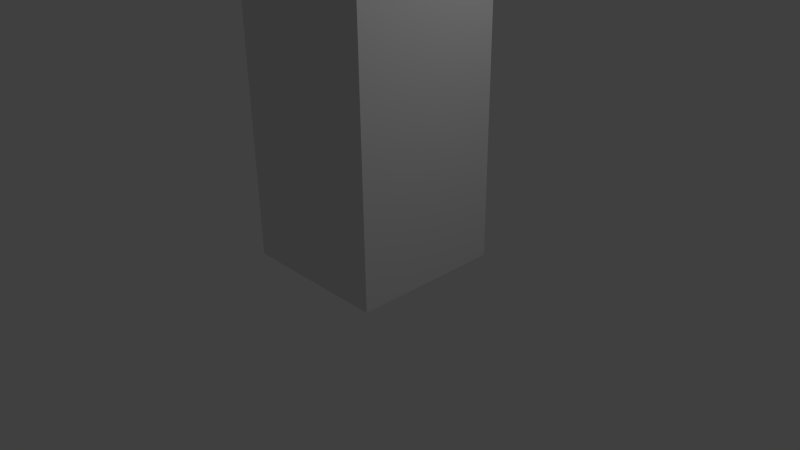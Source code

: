 # Source: dummy.blend  (saved by Blender 2.61.0; exported with 4.5.12 LTS)
import bpy
from mathutils import Matrix  # noqa: F401  (used for matrix-valued properties, if any)

bpy.ops.wm.read_factory_settings(use_empty=True)
scene = bpy.context.scene
scene.name = 'Scene'

# ---- collections
col_collection_1 = bpy.data.collections.new('Collection 1'); scene.collection.children.link(col_collection_1)

# ---- world
world_world = bpy.data.worlds.new('World'); scene.world = world_world
world_world.color = (0.05088, 0.05088, 0.05088)
world_world.use_sun_shadow = False
world_world.sun_shadow_jitter_overblur = 0.0
world_world.cycles.sampling_method = 'MANUAL'
world_world.cycles.sample_map_resolution = 256

# ---- cameras
cam_camera = bpy.data.cameras.new('Camera')
cam_camera.clip_end = 100.0
cam_camera.lens = 35.0
cam_camera.sensor_width = 32.0
cam_camera.sensor_height = 18.0
cam_camera.ortho_scale = 7.314
cam_camera.dof.focus_distance = 0.0
cam_camera.dof.aperture_fstop = 128.0

# ---- lights
light_lamp = bpy.data.lights.new('Lamp', 'POINT')
light_lamp.transmission_factor = 0.0
light_lamp.cutoff_distance = 30.0
light_lamp.energy = 100.0
light_lamp.shadow_buffer_clip_start = 1.001
light_lamp.shadow_soft_size = 1.0
light_lamp.shadow_maximum_resolution = 0.006
light_lamp.use_absolute_resolution = True
light_lamp.cycles.use_multiple_importance_sampling = False

# ---- meshes
me_cylinder = bpy.data.meshes.new('Cylinder')
me_cylinder.from_pydata([(0.0, 1.0, -1.0), (0.1951, 0.9808, -1.0), (0.3827, 0.9239, -1.0), (0.5556, 0.8315, -1.0), (0.7071, 0.7071, -1.0), (0.8315, 0.5556, -1.0), (0.9239, 0.3827, -1.0), (0.9808, 0.1951, -1.0), (1.0, 7.55e-08, -1.0), (0.9808, -0.1951, -1.0), (0.9239, -0.3827, -1.0), (0.8315, -0.5556, -1.0), (0.7071, -0.7071, -1.0), (0.5556, -0.8315, -1.0), (0.3827, -0.9239, -1.0), (0.1951, -0.9808, -1.0), (-3.258e-07, -1.0, -1.0), (-0.1951, -0.9808, -1.0), (-0.3827, -0.9239, -1.0), (-0.5556, -0.8315, -1.0), (-0.7071, -0.7071, -1.0), (-0.8315, -0.5556, -1.0), (-0.9239, -0.3827, -1.0), (-0.9808, -0.1951, -1.0), (-1.0, 9.656e-07, -1.0), (-0.9808, 0.1951, -1.0), (-0.9239, 0.3827, -1.0), (-0.8315, 0.5556, -1.0), (-0.7071, 0.7071, -1.0), (-0.5556, 0.8315, -1.0), (-0.3827, 0.9239, -1.0), (-0.1951, 0.9808, -1.0), (1.605e-06, 1.0, 1.0), (0.1951, 0.9808, 1.0), (0.3827, 0.9239, 1.0), (0.5556, 0.8315, 1.0), (0.7071, 0.7071, 1.0), (0.8315, 0.5556, 1.0), (0.9239, 0.3827, 1.0), (0.9808, 0.1951, 1.0), (1.0, -2.245e-06, 1.0), (0.9808, -0.1951, 1.0), (0.9239, -0.3827, 1.0), (0.8315, -0.5556, 1.0), (0.7071, -0.7071, 1.0), (0.5556, -0.8315, 1.0), (0.3827, -0.9239, 1.0), (0.1951, -0.9808, 1.0), (9.298e-07, -1.0, 1.0), (-0.1951, -0.9808, 1.0), (-0.3827, -0.9239, 1.0), (-0.5556, -0.8315, 1.0), (-0.7071, -0.7071, 1.0), (-0.8315, -0.5556, 1.0), (-0.9239, -0.3827, 1.0), (-0.9808, -0.1951, 1.0), (-1.0, -4.105e-06, 1.0), (-0.9808, 0.1951, 1.0), (-0.9239, 0.3827, 1.0), (-0.8315, 0.5556, 1.0), (-0.7071, 0.7071, 1.0), (-0.5556, 0.8315, 1.0), (-0.3827, 0.9239, 1.0), (-0.1951, 0.9808, 1.0), (0.0, 0.0, -1.0), (0.0, 0.0, 1.0)], [], [(64, 0, 1), (65, 33, 32), (64, 1, 2), (65, 34, 33), (64, 2, 3), (65, 35, 34), (64, 3, 4), (65, 36, 35), (64, 4, 5), (65, 37, 36), (64, 5, 6), (65, 38, 37), (64, 6, 7), (65, 39, 38), (64, 7, 8), (65, 40, 39), (64, 8, 9), (65, 41, 40), (64, 9, 10), (65, 42, 41), (64, 10, 11), (65, 43, 42), (64, 11, 12), (65, 44, 43), (64, 12, 13), (65, 45, 44), (64, 13, 14), (65, 46, 45), (64, 14, 15), (65, 47, 46), (64, 15, 16), (65, 48, 47), (64, 16, 17), (65, 49, 48), (64, 17, 18), (65, 50, 49), (64, 18, 19), (65, 51, 50), (64, 19, 20), (65, 52, 51), (64, 20, 21), (65, 53, 52), (64, 21, 22), (65, 54, 53), (64, 22, 23), (65, 55, 54), (64, 23, 24), (65, 56, 55), (64, 24, 25), (65, 57, 56), (64, 25, 26), (65, 58, 57), (64, 26, 27), (65, 59, 58), (64, 27, 28), (65, 60, 59), (64, 28, 29), (65, 61, 60), (64, 29, 30), (65, 62, 61), (64, 30, 31), (65, 63, 62), (31, 0, 64), (65, 32, 63), (0, 32, 33, 1), (1, 33, 34, 2), (2, 34, 35, 3), (3, 35, 36, 4), (4, 36, 37, 5), (5, 37, 38, 6), (6, 38, 39, 7), (7, 39, 40, 8), (8, 40, 41, 9), (9, 41, 42, 10), (10, 42, 43, 11), (11, 43, 44, 12), (12, 44, 45, 13), (13, 45, 46, 14), (14, 46, 47, 15), (15, 47, 48, 16), (16, 48, 49, 17), (17, 49, 50, 18), (18, 50, 51, 19), (19, 51, 52, 20), (20, 52, 53, 21), (21, 53, 54, 22), (22, 54, 55, 23), (23, 55, 56, 24), (24, 56, 57, 25), (25, 57, 58, 26), (26, 58, 59, 27), (27, 59, 60, 28), (28, 60, 61, 29), (29, 61, 62, 30), (30, 62, 63, 31), (32, 0, 31, 63)])
me_cylinder.use_remesh_preserve_volume = False
me_cylinder.use_remesh_preserve_attributes = False
me_cylinder.use_mirror_vertex_groups = False
me_cylinder.update()
me_cube_001 = bpy.data.meshes.new('Cube.001')
me_cube_001.from_pydata([(1.0, 0.5, -1.0), (1.0, -0.5, -1.0), (-1.0, -0.5, -1.0), (-1.0, 0.5, -1.0), (1.0, 0.5, 3.5), (1.0, -0.5, 3.5), (-1.0, -0.5, 3.5), (-1.0, 0.5, 3.5), (-1.0, 1.0, -1.0), (-1.0, 1.0, 3.5), (1.0, 1.0, -1.0), (1.0, 1.0, 3.5), (-1.0, -1.0, -1.0), (-1.0, -1.0, 3.5), (1.0, -1.0, -1.0), (1.0, -1.0, 3.5)], [], [(0, 1, 2, 3), (4, 7, 6, 5), (0, 4, 5, 1), (2, 6, 7, 3), (3, 7, 9, 8), (4, 0, 10, 11), (7, 4, 11, 9), (0, 3, 8, 10), (11, 10, 8, 9), (6, 2, 12, 13), (1, 5, 15, 14), (5, 6, 13, 15), (2, 1, 14, 12), (14, 15, 13, 12)])
me_cube_001.use_remesh_preserve_volume = False
me_cube_001.use_remesh_preserve_attributes = False
me_cube_001.use_mirror_vertex_groups = False
me_cube_001.update()
me_cube = bpy.data.meshes.new('Cube')
me_cube.from_pydata([(-0.07887, -0.003417, -0.7416), (0.3509, -6.308e-05, -0.6832), (-0.04337, -0.3302, -0.6948), (-0.6536, -0.0104, -1.015), (-0.04208, 0.326, -0.7371), (0.3294, 0.31, -0.6509), (0.3294, -0.3102, -0.6149), (-0.5743, -0.309, -0.95), (-0.5726, 0.2942, -0.9563), (0.03115, -6.327e-05, 0.8785), (0.0391, 0.3349, 0.8194), (-0.3507, -6.315e-05, 0.8194), (0.0391, -0.335, 0.8194), (0.4473, -6.337e-05, 0.8194), (0.4269, 0.3116, 0.7639), (-0.325, 0.3116, 0.7639), (-0.325, -0.3118, 0.7639), (0.4269, -0.3118, 0.7639), (1.011, -6.336e-05, 0.0), (0.9518, 0.3349, 0.0), (0.9518, -6.341e-05, 0.3507), (0.9518, -0.335, 0.0), (0.9135, -6.327e-05, -0.3507), (0.8622, 0.3116, -0.3264), (0.8963, 0.3116, 0.3264), (0.8963, -0.3118, 0.3264), (0.8622, -0.3118, -0.3264), (0.0002497, -0.7962, 0.002048), (0.3857, -0.7754, 2.782e-05), (0.01024, -0.7754, 0.3507), (-0.3507, -0.7252, -0.003126), (-1.808e-07, -0.7186, -0.2998), (0.3515, -0.7109, -0.2969), (0.3727, -0.7296, 0.3264), (-0.3264, -0.7141, 0.3264), (-0.3354, -0.6484, -0.3322), (-1.0, -0.003385, -0.1527), (-0.8911, -0.3164, -0.1107), (-0.8194, -6.304e-05, 0.3507), (-0.8877, 0.3118, -0.1055), (-1.131, -0.01031, -0.7269), (-1.025, -0.3001, -0.715), (-0.7639, -0.3091, 0.3264), (-0.7639, 0.3087, 0.3264), (-1.024, 0.2858, -0.7133), (0.0002502, 0.7957, 0.0007753), (0.3857, 0.7752, 0.0), (1.786e-07, 0.7182, -0.3358), (-0.3507, 0.7245, -0.003401), (0.01024, 0.7751, 0.3507), (0.3727, 0.7295, 0.3264), (0.3515, 0.7107, -0.3131), (-0.3354, 0.6469, -0.3651), (-0.3264, 0.7136, 0.3264), (0.6381, 0.2884, -0.5755), (0.6744, -6.317e-05, -0.6202), (0.6381, -0.2886, -0.5597), (0.3123, 0.5579, -0.541), (-0.005688, 0.5761, -0.5977), (-0.3871, 0.5293, -0.6988), (0.6753, 0.5719, -0.3005), (0.7398, 0.6142, 0.0), (0.6994, 0.5719, 0.3021), (0.3123, -0.5581, -0.4893), (-0.005688, -0.577, -0.528), (-0.3923, -0.5356, -0.6515), (0.6753, -0.5721, -0.2995), (0.7398, -0.6143, 0.0), (0.6994, -0.5721, 0.3021), (-0.9222, -0.2897, -1.013), (-1.042, -0.01426, -1.072), (-0.9216, 0.2688, -1.012), (-0.7042, -0.511, -0.4571), (-0.6489, -0.5738, -0.02873), (-0.599, -0.5629, 0.3021), (-0.6978, 0.5047, -0.4601), (-0.6489, 0.572, -0.02688), (-0.599, 0.5625, 0.3021), (0.7314, 0.2884, 0.599), (0.7756, -6.343e-05, 0.6432), (0.7314, -0.2886, 0.599), (0.3841, 0.5719, 0.599), (0.03016, 0.6142, 0.6432), (-0.3011, 0.5719, 0.599), (0.3841, -0.5721, 0.599), (0.03016, -0.6143, 0.6432), (-0.3011, -0.5721, 0.599), (-0.599, -0.2886, 0.599), (-0.6432, -6.305e-05, 0.6432), (-0.599, 0.2884, 0.599), (0.5526, 0.4855, -0.4889), (0.5526, -0.4856, -0.4647), (-0.7241, -0.4508, -0.741), (-0.7195, 0.4394, -0.7522), (0.622, 0.4863, 0.5093), (0.622, -0.4864, 0.5093), (-0.5093, -0.4861, 0.5093), (-0.5093, 0.4859, 0.5093)], [], [(0, 4, 5, 1), (1, 5, 54, 55), (4, 58, 57, 5), (5, 57, 90, 54), (0, 1, 6, 2), (2, 6, 63, 64), (1, 55, 56, 6), (6, 56, 91, 63), (0, 2, 7, 3), (3, 7, 69, 70), (2, 64, 65, 7), (7, 65, 92, 69), (0, 3, 8, 4), (4, 8, 59, 58), (3, 70, 71, 8), (8, 71, 93, 59), (9, 13, 14, 10), (10, 14, 81, 82), (13, 79, 78, 14), (14, 78, 94, 81), (9, 10, 15, 11), (11, 15, 89, 88), (10, 82, 83, 15), (15, 83, 97, 89), (9, 11, 16, 12), (12, 16, 86, 85), (11, 88, 87, 16), (16, 87, 96, 86), (9, 12, 17, 13), (13, 17, 80, 79), (12, 85, 84, 17), (17, 84, 95, 80), (18, 22, 23, 19), (19, 23, 60, 61), (22, 55, 54, 23), (23, 54, 90, 60), (18, 19, 24, 20), (20, 24, 78, 79), (19, 61, 62, 24), (24, 62, 94, 78), (18, 20, 25, 21), (21, 25, 68, 67), (20, 79, 80, 25), (25, 80, 95, 68), (18, 21, 26, 22), (22, 26, 56, 55), (21, 67, 66, 26), (26, 66, 91, 56), (27, 31, 32, 28), (28, 32, 66, 67), (31, 64, 63, 32), (32, 63, 91, 66), (27, 28, 33, 29), (29, 33, 84, 85), (28, 67, 68, 33), (33, 68, 95, 84), (27, 29, 34, 30), (30, 34, 74, 73), (29, 85, 86, 34), (34, 86, 96, 74), (27, 30, 35, 31), (31, 35, 65, 64), (30, 73, 72, 35), (35, 72, 92, 65), (36, 40, 41, 37), (37, 41, 72, 73), (40, 70, 69, 41), (41, 69, 92, 72), (36, 37, 42, 38), (38, 42, 87, 88), (37, 73, 74, 42), (42, 74, 96, 87), (36, 38, 43, 39), (39, 43, 77, 76), (38, 88, 89, 43), (43, 89, 97, 77), (36, 39, 44, 40), (40, 44, 71, 70), (39, 76, 75, 44), (44, 75, 93, 71), (45, 49, 50, 46), (46, 50, 62, 61), (49, 82, 81, 50), (50, 81, 94, 62), (45, 46, 51, 47), (47, 51, 57, 58), (46, 61, 60, 51), (51, 60, 90, 57), (45, 47, 52, 48), (48, 52, 75, 76), (47, 58, 59, 52), (52, 59, 93, 75), (45, 48, 53, 49), (49, 53, 83, 82), (48, 76, 77, 53), (53, 77, 97, 83)])
me_cube.use_remesh_preserve_volume = False
me_cube.use_remesh_preserve_attributes = False
me_cube.use_mirror_vertex_groups = False
me_cube.update()

# ---- objects
ob_cylinder = bpy.data.objects.new('Cylinder', me_cylinder)
ob_cube_001 = bpy.data.objects.new('Cube.001', me_cube_001)
ob_cube = bpy.data.objects.new('Cube', me_cube)
ob_lamp = bpy.data.objects.new('Lamp', light_lamp)
ob_camera = bpy.data.objects.new('Camera', cam_camera)

# ---- transforms, parenting, visibility, modifiers, constraints
ob_cylinder.location = (0.0, 0.0, 5.0)
ob_cylinder.scale = (0.5, 0.5, 0.5)
ob_cylinder.lineart.crease_threshold = 0.0
ob_cube_001.location = (0.0, 0.0, 1.0)
ob_cube_001.lineart.crease_threshold = 0.0
ob_cube.location = (0.0, 0.0, 6.0)
ob_cube.lock_rotations_4d = False
ob_cube.empty_display_type = 'ARROWS'
ob_cube.lineart.crease_threshold = 0.0
ob_lamp.location = (4.076, 1.005, 5.904)
ob_lamp.rotation_euler = (0.6503, 0.05522, 1.866)
ob_lamp.lock_rotations_4d = False
ob_lamp.empty_display_type = 'ARROWS'
ob_lamp.color = (0.0, 0.0, 0.0, 0.0)
ob_lamp.lineart.crease_threshold = 0.0
ob_camera.location = (7.481, -6.508, 5.344)
ob_camera.rotation_euler = (1.109, 0.01082, 0.8149)
ob_camera.lock_rotations_4d = False
ob_camera.empty_display_type = 'ARROWS'
ob_camera.color = (0.0, 0.0, 0.0, 0.0)
ob_camera.display_type = 'WIRE'
ob_camera.lineart.crease_threshold = 0.0

# ---- collection membership
col_collection_1.objects.link(ob_cylinder)
col_collection_1.objects.link(ob_cube_001)
col_collection_1.objects.link(ob_cube)
col_collection_1.objects.link(ob_lamp)
col_collection_1.objects.link(ob_camera)

# ---- scene / render settings (as saved in the file)
scene.camera = ob_camera
scene.frame_start = 1; scene.frame_end = 250; scene.frame_set(1)
scene.render.engine = 'BLENDER_EEVEE_NEXT'
scene.render.image_settings.color_mode = 'RGB'
scene.render.image_settings.compression = 90
scene.render.resolution_percentage = 50
scene.render.dither_intensity = 0.0
scene.render.bake_margin = 2
scene.render.bake_bias = 0.0
scene.cycles.use_denoising = False
scene.cycles.samples = 10
scene.cycles.sampling_pattern = 'TABULATED_SOBOL'
scene.cycles.light_sampling_threshold = 0.0
scene.cycles.use_adaptive_sampling = False
scene.cycles.use_light_tree = False
scene.cycles.blur_glossy = 0.0
scene.cycles.volume_bounces = 1
scene.cycles.pixel_filter_type = 'GAUSSIAN'
scene.cycles.sample_clamp_indirect = 0.0
scene.view_settings.view_transform = 'Standard'
bpy.context.view_layer.update()
